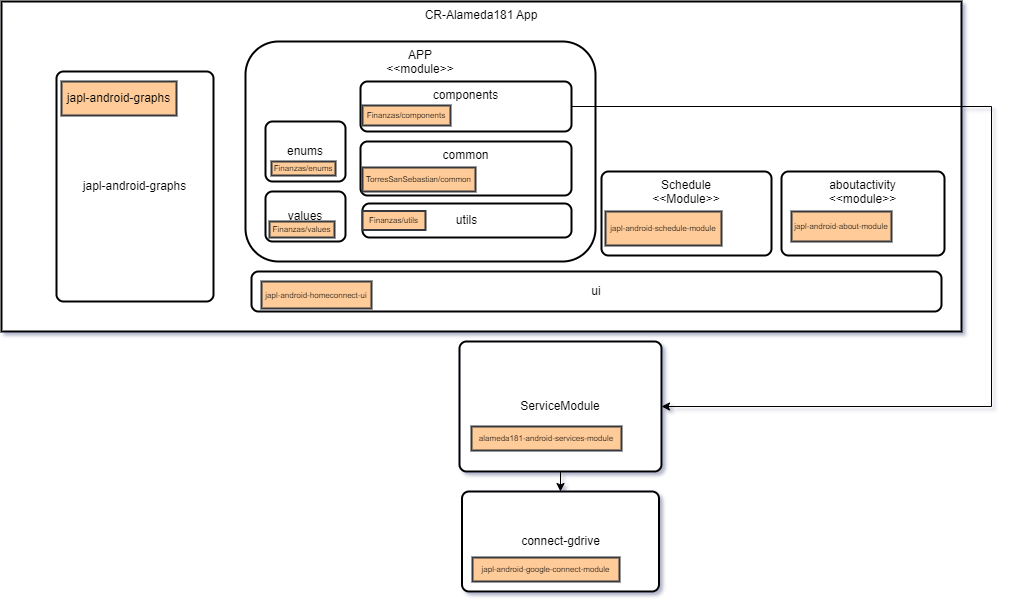

The diagram above was exported from draw.io. Its source (the exported page's mxGraphModel, read from the mxfile embedded in the PNG):
<mxGraphModel dx="2049" dy="1194" grid="1" gridSize="10" guides="1" tooltips="1" connect="1" arrows="1" fold="1" page="1" pageScale="1" pageWidth="850" pageHeight="1100" math="0" shadow="0">
  <root>
    <mxCell id="0" />
    <mxCell id="1" parent="0" />
    <mxCell id="2QYTaz8Y4R8tMkav0KwK-1" value="" style="group" vertex="1" connectable="0" parent="1">
      <mxGeometry x="10" y="10" width="990" height="590" as="geometry" />
    </mxCell>
    <mxCell id="2QYTaz8Y4R8tMkav0KwK-2" value="CR-Alameda181 App" style="whiteSpace=wrap;strokeWidth=2;verticalAlign=top;" vertex="1" parent="2QYTaz8Y4R8tMkav0KwK-1">
      <mxGeometry width="960" height="330" as="geometry" />
    </mxCell>
    <mxCell id="2QYTaz8Y4R8tMkav0KwK-3" value="Schedule&#10;&lt;&lt;Module&gt;&gt;" style="rounded=1;absoluteArcSize=1;arcSize=14;whiteSpace=wrap;strokeWidth=2;verticalAlign=top;" vertex="1" parent="2QYTaz8Y4R8tMkav0KwK-1">
      <mxGeometry x="600" y="170" width="170" height="84" as="geometry" />
    </mxCell>
    <mxCell id="2QYTaz8Y4R8tMkav0KwK-4" value="japl-android-schedule-module" style="whiteSpace=wrap;strokeWidth=2;fontSize=8;fillColor=#ffcc99;strokeColor=#36393d;" vertex="1" parent="2QYTaz8Y4R8tMkav0KwK-1">
      <mxGeometry x="604" y="210" width="116" height="34" as="geometry" />
    </mxCell>
    <mxCell id="2QYTaz8Y4R8tMkav0KwK-5" value="japl-android-graphs" style="rounded=1;absoluteArcSize=1;arcSize=14;whiteSpace=wrap;strokeWidth=2;" vertex="1" parent="2QYTaz8Y4R8tMkav0KwK-1">
      <mxGeometry x="55" y="70" width="157" height="230" as="geometry" />
    </mxCell>
    <mxCell id="2QYTaz8Y4R8tMkav0KwK-6" value="japl-android-graphs" style="whiteSpace=wrap;strokeWidth=2;fillColor=#ffcc99;strokeColor=#36393d;" vertex="1" parent="2QYTaz8Y4R8tMkav0KwK-1">
      <mxGeometry x="60" y="80" width="115" height="34" as="geometry" />
    </mxCell>
    <mxCell id="2QYTaz8Y4R8tMkav0KwK-7" value="aboutactivity&#10;&lt;&lt;module&gt;&gt;" style="rounded=1;absoluteArcSize=1;arcSize=14;whiteSpace=wrap;strokeWidth=2;verticalAlign=top;" vertex="1" parent="2QYTaz8Y4R8tMkav0KwK-1">
      <mxGeometry x="780" y="170" width="163" height="84" as="geometry" />
    </mxCell>
    <mxCell id="2QYTaz8Y4R8tMkav0KwK-8" value="ui" style="rounded=1;absoluteArcSize=1;arcSize=14;whiteSpace=wrap;strokeWidth=2;" vertex="1" parent="2QYTaz8Y4R8tMkav0KwK-1">
      <mxGeometry x="250" y="270" width="690" height="40" as="geometry" />
    </mxCell>
    <mxCell id="2QYTaz8Y4R8tMkav0KwK-9" value="japl-android-homeconnect-ui" style="whiteSpace=wrap;strokeWidth=2;fillColor=#ffcc99;strokeColor=#36393d;fontSize=8;" vertex="1" parent="2QYTaz8Y4R8tMkav0KwK-1">
      <mxGeometry x="260" y="280" width="110" height="27" as="geometry" />
    </mxCell>
    <mxCell id="2QYTaz8Y4R8tMkav0KwK-10" value="" style="group" vertex="1" connectable="0" parent="2QYTaz8Y4R8tMkav0KwK-1">
      <mxGeometry x="244" y="70" width="416" height="190" as="geometry" />
    </mxCell>
    <mxCell id="2QYTaz8Y4R8tMkav0KwK-11" value="APP&lt;div&gt;&amp;lt;&amp;lt;module&amp;gt;&amp;gt;&lt;/div&gt;" style="rounded=1;whiteSpace=wrap;html=1;strokeColor=default;strokeWidth=2;align=center;verticalAlign=top;fontFamily=Helvetica;fontSize=12;fontColor=default;fillColor=default;" vertex="1" parent="2QYTaz8Y4R8tMkav0KwK-10">
      <mxGeometry y="-30" width="350" height="220" as="geometry" />
    </mxCell>
    <mxCell id="2QYTaz8Y4R8tMkav0KwK-12" value="common" style="rounded=1;absoluteArcSize=1;arcSize=14;whiteSpace=wrap;strokeWidth=2;verticalAlign=top;" vertex="1" parent="2QYTaz8Y4R8tMkav0KwK-10">
      <mxGeometry x="115" y="70" width="211" height="54" as="geometry" />
    </mxCell>
    <mxCell id="2QYTaz8Y4R8tMkav0KwK-13" value="components" style="rounded=1;absoluteArcSize=1;arcSize=14;whiteSpace=wrap;strokeWidth=2;verticalAlign=top;" vertex="1" parent="2QYTaz8Y4R8tMkav0KwK-10">
      <mxGeometry x="115" y="10" width="211" height="50" as="geometry" />
    </mxCell>
    <mxCell id="2QYTaz8Y4R8tMkav0KwK-14" value="enums" style="rounded=1;absoluteArcSize=1;arcSize=14;whiteSpace=wrap;strokeWidth=2;" vertex="1" parent="2QYTaz8Y4R8tMkav0KwK-10">
      <mxGeometry x="20" y="50" width="80" height="60" as="geometry" />
    </mxCell>
    <mxCell id="2QYTaz8Y4R8tMkav0KwK-15" value="utils" style="rounded=1;absoluteArcSize=1;arcSize=14;whiteSpace=wrap;strokeWidth=2;" vertex="1" parent="2QYTaz8Y4R8tMkav0KwK-10">
      <mxGeometry x="117" y="132" width="209" height="34" as="geometry" />
    </mxCell>
    <mxCell id="2QYTaz8Y4R8tMkav0KwK-16" value="values" style="rounded=1;absoluteArcSize=1;arcSize=14;whiteSpace=wrap;strokeWidth=2;" vertex="1" parent="2QYTaz8Y4R8tMkav0KwK-10">
      <mxGeometry x="20" y="120" width="80" height="50" as="geometry" />
    </mxCell>
    <mxCell id="2QYTaz8Y4R8tMkav0KwK-17" value="TorresSanSebastian/common" style="whiteSpace=wrap;strokeWidth=2;fontSize=8;fillColor=#ffcc99;strokeColor=#36393d;" vertex="1" parent="2QYTaz8Y4R8tMkav0KwK-10">
      <mxGeometry x="117" y="96" width="113" height="24" as="geometry" />
    </mxCell>
    <mxCell id="2QYTaz8Y4R8tMkav0KwK-18" value="Finanzas/components" style="whiteSpace=wrap;strokeWidth=2;fontSize=8;fillColor=#ffcc99;strokeColor=#36393d;" vertex="1" parent="2QYTaz8Y4R8tMkav0KwK-10">
      <mxGeometry x="117" y="34" width="88" height="20" as="geometry" />
    </mxCell>
    <mxCell id="2QYTaz8Y4R8tMkav0KwK-19" value="Finanzas/enums" style="whiteSpace=wrap;strokeWidth=2;fontSize=8;fillColor=#ffcc99;strokeColor=#36393d;" vertex="1" parent="2QYTaz8Y4R8tMkav0KwK-10">
      <mxGeometry x="26" y="90" width="64" height="14" as="geometry" />
    </mxCell>
    <mxCell id="2QYTaz8Y4R8tMkav0KwK-20" value="Finanzas/values" style="whiteSpace=wrap;strokeWidth=2;fillColor=#ffcc99;strokeColor=#36393d;fontSize=8;" vertex="1" parent="2QYTaz8Y4R8tMkav0KwK-10">
      <mxGeometry x="24" y="150" width="65" height="16" as="geometry" />
    </mxCell>
    <mxCell id="2QYTaz8Y4R8tMkav0KwK-21" value="Finanzas/utils" style="whiteSpace=wrap;strokeWidth=2;fontSize=8;fillColor=#ffcc99;strokeColor=#36393d;" vertex="1" parent="2QYTaz8Y4R8tMkav0KwK-10">
      <mxGeometry x="117" y="139.5" width="63" height="19" as="geometry" />
    </mxCell>
    <mxCell id="2QYTaz8Y4R8tMkav0KwK-22" value="japl-android-about-module" style="whiteSpace=wrap;strokeWidth=2;fontSize=8;fillColor=#ffcc99;strokeColor=#36393d;" vertex="1" parent="2QYTaz8Y4R8tMkav0KwK-1">
      <mxGeometry x="790" y="210" width="100" height="30" as="geometry" />
    </mxCell>
    <mxCell id="2QYTaz8Y4R8tMkav0KwK-23" style="edgeStyle=orthogonalEdgeStyle;rounded=0;orthogonalLoop=1;jettySize=auto;html=1;exitX=0.5;exitY=1;exitDx=0;exitDy=0;entryX=0.5;entryY=0;entryDx=0;entryDy=0;fontFamily=Helvetica;fontSize=12;fontColor=default;" edge="1" parent="2QYTaz8Y4R8tMkav0KwK-1" source="2QYTaz8Y4R8tMkav0KwK-24" target="2QYTaz8Y4R8tMkav0KwK-26">
      <mxGeometry relative="1" as="geometry" />
    </mxCell>
    <mxCell id="2QYTaz8Y4R8tMkav0KwK-24" value="ServiceModule" style="rounded=1;absoluteArcSize=1;arcSize=14;whiteSpace=wrap;strokeWidth=2;" vertex="1" parent="2QYTaz8Y4R8tMkav0KwK-1">
      <mxGeometry x="458" y="340" width="202" height="130" as="geometry" />
    </mxCell>
    <mxCell id="2QYTaz8Y4R8tMkav0KwK-25" value="alameda181-android-services-module" style="whiteSpace=wrap;strokeWidth=2;fillColor=#ffcc99;strokeColor=#36393d;fontSize=8;" vertex="1" parent="2QYTaz8Y4R8tMkav0KwK-1">
      <mxGeometry x="470" y="425" width="150" height="24" as="geometry" />
    </mxCell>
    <mxCell id="2QYTaz8Y4R8tMkav0KwK-26" value="connect-gdrive" style="rounded=1;absoluteArcSize=1;arcSize=14;whiteSpace=wrap;strokeWidth=2;" vertex="1" parent="2QYTaz8Y4R8tMkav0KwK-1">
      <mxGeometry x="460.5" y="490" width="197" height="100" as="geometry" />
    </mxCell>
    <mxCell id="2QYTaz8Y4R8tMkav0KwK-27" value="japl-android-google-connect-module" style="whiteSpace=wrap;strokeWidth=2;fontSize=8;fillColor=#ffcc99;strokeColor=#36393d;" vertex="1" parent="2QYTaz8Y4R8tMkav0KwK-1">
      <mxGeometry x="471" y="556" width="147" height="24" as="geometry" />
    </mxCell>
    <mxCell id="2QYTaz8Y4R8tMkav0KwK-28" style="edgeStyle=orthogonalEdgeStyle;rounded=0;orthogonalLoop=1;jettySize=auto;html=1;exitX=1;exitY=0.5;exitDx=0;exitDy=0;entryX=1;entryY=0.5;entryDx=0;entryDy=0;fontFamily=Helvetica;fontSize=12;fontColor=default;" edge="1" parent="2QYTaz8Y4R8tMkav0KwK-1" source="2QYTaz8Y4R8tMkav0KwK-13" target="2QYTaz8Y4R8tMkav0KwK-24">
      <mxGeometry relative="1" as="geometry">
        <Array as="points">
          <mxPoint x="990" y="105" />
          <mxPoint x="990" y="405" />
        </Array>
      </mxGeometry>
    </mxCell>
  </root>
</mxGraphModel>